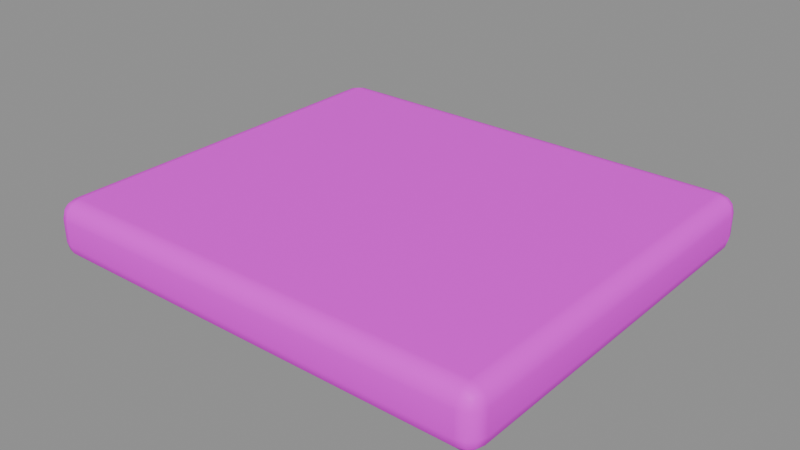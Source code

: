 # Source: cap.blend  (saved by Blender 4.5.87; exported with 4.5.12 LTS)
import bpy
from mathutils import Matrix  # noqa: F401  (used for matrix-valued properties, if any)

bpy.ops.wm.read_factory_settings(use_empty=True)
scene = bpy.context.scene
scene.name = 'Scene'

# ---- collections
col_sea_scene_sbr_cap = bpy.data.collections.new('SEA-SCENE-SBR-CAP'); scene.collection.children.link(col_sea_scene_sbr_cap)

# ---- images (referenced by path relative to the original .blend; pixels are not part of the script)
import os
ASSET_DIR = os.environ.get("B2B_ASSET_DIR", "")  # directory of the original .blend (textures are referenced by path, not embedded)
HERE = os.path.dirname(os.path.abspath(__file__))  # packed textures are extracted next to this script under _unpacked/

def load_image(name, relpath, width, height, colorspace="sRGB"):
    """Load a texture the original file referenced (path relative to the .blend, or extracted next to this script)."""
    p = next((c for c in (os.path.join(HERE, relpath), os.path.join(ASSET_DIR, relpath)) if relpath and os.path.exists(c)), "")
    if p:
        img = bpy.data.images.load(p, check_existing=True)
        img.name = name
    else:  # same state as the original file: an image datablock whose file is absent (Cycles renders it pink)
        img = bpy.data.images.new(name, width, height)
        img.source = "FILE"
        img.filepath = "//" + (relpath or name)
    img.colorspace_settings.name = colorspace
    return img
img_sea_cozy_8x8_512_png = load_image('sea_cozy_8x8_512.png', 'sea_cabin_muted_8x8_512.png', 1024, 1024, 'sRGB')

# ---- materials (node trees are filled in below, after node groups)
mat_sea_matte = bpy.data.materials.new('SEA_Matte')

# ---- material node trees
mat_sea_matte.use_nodes = True; mat_sea_matte.node_tree.nodes.clear()
_N = mat_sea_matte.node_tree.nodes; _L = mat_sea_matte.node_tree.links
n0 = _N.new('ShaderNodeUVMap'); n0.name = 'UV Map'; n0.location = (0, 0)
n0.width = 160
n0.uv_map = 'PaletteUV'
n1 = _N.new('ShaderNodeTexImage'); n1.name = 'Image Texture'; n1.location = (0, 0)
n1.image = img_sea_cozy_8x8_512_png
n1.interpolation = 'Closest'
n2 = _N.new('ShaderNodeBsdfPrincipled'); n2.name = 'Principled BSDF'; n2.location = (0, 0)
n2.inputs[2].default_value = 0.62
n2.inputs[10].default_value = 0.005
n2.inputs[13].default_value = 0.25
n3 = _N.new('ShaderNodeOutputMaterial'); n3.name = 'Material Output'; n3.location = (0, 0)
n4 = _N.new('ShaderNodeHueSaturation'); n4.name = 'Hue/Saturation/Value'; n4.location = (0, 0)
n4.width = 160
n5 = _N.new('ShaderNodeSeparateXYZ'); n5.name = 'Separate XYZ'; n5.location = (0, 0)
n6 = _N.new('ShaderNodeMath'); n6.name = 'Math'; n6.location = (0, 0)
n6.operation = 'MULTIPLY'
n6.inputs[1].default_value = 8.0
n7 = _N.new('ShaderNodeMath'); n7.name = 'Math.001'; n7.location = (0, 0)
n7.operation = 'FLOOR'
n8 = _N.new('ShaderNodeMath'); n8.name = 'Math.002'; n8.location = (0, 0)
n8.operation = 'COMPARE'
n8.inputs[1].default_value = 5.0
n8.inputs[2].default_value = 0.01
n9 = _N.new('ShaderNodeMath'); n9.name = 'Math.003'; n9.location = (0, 0)
n9.operation = 'MULTIPLY'
n9.inputs[1].default_value = 8.0
n10 = _N.new('ShaderNodeMath'); n10.name = 'Math.004'; n10.location = (0, 0)
n10.operation = 'FLOOR'
n11 = _N.new('ShaderNodeMath'); n11.name = 'Math.005'; n11.location = (0, 0)
n11.operation = 'COMPARE'
n11.inputs[1].default_value = 5.0
n11.inputs[2].default_value = 0.01
n12 = _N.new('ShaderNodeMath'); n12.name = 'Math.006'; n12.location = (0, 0)
n12.operation = 'MULTIPLY'
n13 = _N.new('ShaderNodeMath'); n13.name = 'Math.007'; n13.location = (0, 0)
n13.operation = 'MULTIPLY_ADD'
n13.inputs[1].default_value = 0.02
n14 = _N.new('ShaderNodeMath'); n14.name = 'Math.008'; n14.location = (0, 0)
n14.operation = 'MULTIPLY_ADD'
n14.inputs[1].default_value = -0.18
n14.inputs[2].default_value = 1.12
n15 = _N.new('ShaderNodeSeparateXYZ'); n15.name = '分离 XYZ'; n15.location = (0, 0)
n16 = _N.new('ShaderNodeMath'); n16.name = '运算'; n16.location = (0, 0)
n16.operation = 'MULTIPLY'
n16.inputs[1].default_value = 8.0
n17 = _N.new('ShaderNodeMath'); n17.name = '运算.001'; n17.location = (0, 0)
n17.operation = 'FLOOR'
n18 = _N.new('ShaderNodeMath'); n18.name = '运算.002'; n18.location = (0, 0)
n18.operation = 'COMPARE'
n18.inputs[1].default_value = 5.0
n18.inputs[2].default_value = 0.01
n19 = _N.new('ShaderNodeMath'); n19.name = '运算.003'; n19.location = (0, 0)
n19.operation = 'MULTIPLY'
n19.inputs[1].default_value = 8.0
n20 = _N.new('ShaderNodeMath'); n20.name = '运算.004'; n20.location = (0, 0)
n20.operation = 'FLOOR'
n21 = _N.new('ShaderNodeMath'); n21.name = '运算.005'; n21.location = (0, 0)
n21.operation = 'COMPARE'
n21.inputs[1].default_value = 2.0
n21.inputs[2].default_value = 0.01
n22 = _N.new('ShaderNodeMath'); n22.name = '运算.006'; n22.location = (0, 0)
n22.operation = 'MULTIPLY'
n23 = _N.new('ShaderNodeHueSaturation'); n23.name = '色相/饱和度/明度'; n23.location = (0, 0)
n23.width = 160
n23.inputs[0].default_value = 0.567
n23.inputs[1].default_value = 0.95
n23.inputs[2].default_value = 0.75
n24 = _N.new('ShaderNodeMixRGB'); n24.name = '混合 (旧版)'; n24.location = (0, 0)
_L.new(n0.outputs[0], n1.inputs[0])
_L.new(n1.outputs[0], n4.inputs[4])
_L.new(n2.outputs[0], n3.inputs[0])
_L.new(n0.outputs[0], n5.inputs[0])
_L.new(n5.outputs[0], n6.inputs[0])
_L.new(n6.outputs[0], n7.inputs[0])
_L.new(n7.outputs[0], n8.inputs[0])
_L.new(n5.outputs[1], n9.inputs[0])
_L.new(n9.outputs[0], n10.inputs[0])
_L.new(n10.outputs[0], n11.inputs[0])
_L.new(n8.outputs[0], n12.inputs[0])
_L.new(n11.outputs[0], n12.inputs[1])
_L.new(n12.outputs[0], n13.inputs[0])
_L.new(n13.outputs[0], n4.inputs[0])
_L.new(n12.outputs[0], n14.inputs[0])
_L.new(n14.outputs[0], n4.inputs[1])
_L.new(n0.outputs[0], n15.inputs[0])
_L.new(n15.outputs[0], n16.inputs[0])
_L.new(n16.outputs[0], n17.inputs[0])
_L.new(n17.outputs[0], n18.inputs[0])
_L.new(n15.outputs[1], n19.inputs[0])
_L.new(n19.outputs[0], n20.inputs[0])
_L.new(n20.outputs[0], n21.inputs[0])
_L.new(n18.outputs[0], n22.inputs[0])
_L.new(n21.outputs[0], n22.inputs[1])
_L.new(n4.outputs[0], n23.inputs[4])
_L.new(n22.outputs[0], n24.inputs[0])
_L.new(n4.outputs[0], n24.inputs[1])
_L.new(n23.outputs[0], n24.inputs[2])
_L.new(n24.outputs[0], n2.inputs[0])
n3.is_active_output = True

# ---- meshes
me_cube_025 = bpy.data.meshes.new('Cube.025')
me_cube_025.from_pydata([(-1.195, -1.03, 0.0), (-1.195, -1.125, 0.095), (-1.29, -1.03, 0.095), (-1.195, -1.077, 0.01269), (-1.242, -1.03, 0.01269), (-1.24, -1.075, 0.02502), (-1.242, -1.112, 0.095), (-1.195, -1.112, 0.04756), (-1.24, -1.1, 0.04957), (-1.277, -1.03, 0.04756), (-1.277, -1.077, 0.095), (-1.265, -1.075, 0.04957), (-1.195, -1.125, 0.225), (-1.195, -1.03, 0.32), (-1.29, -1.03, 0.225), (-1.195, -1.112, 0.2724), (-1.242, -1.112, 0.225), (-1.24, -1.1, 0.2704), (-1.242, -1.03, 0.3073), (-1.195, -1.077, 0.3073), (-1.24, -1.075, 0.295), (-1.277, -1.077, 0.225), (-1.277, -1.03, 0.2724), (-1.265, -1.075, 0.2704), (-1.195, 1.03, 0.0), (-1.29, 1.03, 0.095), (-1.195, 1.125, 0.095), (-1.242, 1.03, 0.01269), (-1.195, 1.077, 0.01269), (-1.24, 1.075, 0.02502), (-1.277, 1.077, 0.095), (-1.277, 1.03, 0.04756), (-1.265, 1.075, 0.04957), (-1.195, 1.112, 0.04756), (-1.242, 1.112, 0.095), (-1.24, 1.1, 0.04957), (-1.195, 1.03, 0.32), (-1.195, 1.125, 0.225), (-1.29, 1.03, 0.225), (-1.195, 1.077, 0.3073), (-1.242, 1.03, 0.3073), (-1.24, 1.075, 0.295), (-1.242, 1.112, 0.225), (-1.195, 1.112, 0.2724), (-1.24, 1.1, 0.2704), (-1.277, 1.03, 0.2724), (-1.277, 1.077, 0.225), (-1.265, 1.075, 0.2704), (1.195, -1.03, 0.0), (1.29, -1.03, 0.095), (1.195, -1.125, 0.095), (1.242, -1.03, 0.01269), (1.195, -1.077, 0.01269), (1.24, -1.075, 0.02502), (1.277, -1.077, 0.095), (1.277, -1.03, 0.04756), (1.265, -1.075, 0.04957), (1.195, -1.112, 0.04756), (1.242, -1.112, 0.095), (1.24, -1.1, 0.04957), (1.195, -1.03, 0.32), (1.195, -1.125, 0.225), (1.29, -1.03, 0.225), (1.195, -1.077, 0.3073), (1.242, -1.03, 0.3073), (1.24, -1.075, 0.295), (1.242, -1.112, 0.225), (1.195, -1.112, 0.2724), (1.24, -1.1, 0.2704), (1.277, -1.03, 0.2724), (1.277, -1.077, 0.225), (1.265, -1.075, 0.2704), (1.195, 1.03, 0.0), (1.195, 1.125, 0.095), (1.29, 1.03, 0.095), (1.195, 1.077, 0.01269), (1.242, 1.03, 0.01269), (1.24, 1.075, 0.02502), (1.242, 1.112, 0.095), (1.195, 1.112, 0.04756), (1.24, 1.1, 0.04957), (1.277, 1.03, 0.04756), (1.277, 1.077, 0.095), (1.265, 1.075, 0.04957), (1.195, 1.03, 0.32), (1.29, 1.03, 0.225), (1.195, 1.125, 0.225), (1.242, 1.03, 0.3073), (1.195, 1.077, 0.3073), (1.24, 1.075, 0.295), (1.277, 1.077, 0.225), (1.277, 1.03, 0.2724), (1.265, 1.075, 0.2704), (1.195, 1.112, 0.2724), (1.242, 1.112, 0.225), (1.24, 1.1, 0.2704)], [], [(0, 3, 5, 4), (3, 7, 8, 5), (1, 6, 8, 7), (6, 10, 11, 8), (2, 9, 11, 10), (9, 4, 5, 11), (5, 8, 11), (12, 15, 17, 16), (15, 19, 20, 17), (13, 18, 20, 19), (18, 22, 23, 20), (14, 21, 23, 22), (21, 16, 17, 23), (17, 20, 23), (24, 27, 29, 28), (27, 31, 32, 29), (25, 30, 32, 31), (30, 34, 35, 32), (26, 33, 35, 34), (33, 28, 29, 35), (29, 32, 35), (36, 39, 41, 40), (39, 43, 44, 41), (37, 42, 44, 43), (42, 46, 47, 44), (38, 45, 47, 46), (45, 40, 41, 47), (41, 44, 47), (48, 51, 53, 52), (51, 55, 56, 53), (49, 54, 56, 55), (54, 58, 59, 56), (50, 57, 59, 58), (57, 52, 53, 59), (53, 56, 59), (60, 63, 65, 64), (63, 67, 68, 65), (61, 66, 68, 67), (66, 70, 71, 68), (62, 69, 71, 70), (69, 64, 65, 71), (65, 68, 71), (72, 75, 77, 76), (75, 79, 80, 77), (73, 78, 80, 79), (78, 82, 83, 80), (74, 81, 83, 82), (81, 76, 77, 83), (77, 80, 83), (84, 87, 89, 88), (87, 91, 92, 89), (85, 90, 92, 91), (90, 94, 95, 92), (86, 93, 95, 94), (93, 88, 89, 95), (89, 92, 95), (24, 0, 4, 27), (27, 4, 9, 31), (31, 9, 2, 25), (1, 12, 16, 6), (6, 16, 21, 10), (10, 21, 14, 2), (13, 36, 40, 18), (18, 40, 45, 22), (22, 45, 38, 14), (37, 26, 34, 42), (42, 34, 30, 46), (46, 30, 25, 38), (72, 24, 28, 75), (75, 28, 33, 79), (79, 33, 26, 73), (36, 84, 88, 39), (39, 88, 93, 43), (43, 93, 86, 37), (85, 74, 82, 90), (90, 82, 78, 94), (94, 78, 73, 86), (48, 72, 76, 51), (51, 76, 81, 55), (55, 81, 74, 49), (84, 60, 64, 87), (87, 64, 69, 91), (91, 69, 62, 85), (61, 50, 58, 66), (66, 58, 54, 70), (70, 54, 49, 62), (0, 48, 52, 3), (3, 52, 57, 7), (7, 57, 50, 1), (60, 13, 19, 63), (63, 19, 15, 67), (67, 15, 12, 61), (24, 72, 48, 0), (2, 14, 38, 25), (50, 61, 12, 1), (84, 36, 13, 60), (26, 37, 86, 73), (74, 85, 62, 49)])
me_cube_025.polygons.foreach_set('use_smooth', [True] * 98)
_uv = me_cube_025.uv_layers.new(name='PaletteUV')
_uv.uv.foreach_set('vector', [0.4625, 0.0625, 0.4375, 0.0875, 0.4125, 0.0625, 0.4375, 0.0375, 0.4625, 0.0625, 0.4375, 0.0875, 0.4125, 0.0625, 0.4375, 0.0375, 0.4625, 0.0625, 0.4375, 0.0875, 0.4125, 0.0625, 0.4375, 0.0375, 0.4625, 0.0625, 0.4375, 0.0875, 0.4125, 0.0625, 0.4375, 0.0375, 0.4625, 0.0625, 0.4375, 0.0875, 0.4125, 0.0625, 0.4375, 0.0375, 0.4625, 0.0625, 0.4375, 0.0875, 0.4125, 0.0625, 0.4375, 0.0375, 0.4625, 0.0625, 0.425, 0.08415, 0.425, 0.04085, 0.4625, 0.0625, 0.4375, 0.0875, 0.4125, 0.0625, 0.4375, 0.0375, 0.4625, 0.0625, 0.4375, 0.0875, 0.4125, 0.0625, 0.4375, 0.0375, 0.4625, 0.0625, 0.4375, 0.0875, 0.4125, 0.0625, 0.4375, 0.0375, 0.4625, 0.0625, 0.4375, 0.0875, 0.4125, 0.0625, 0.4375, 0.0375, 0.4625, 0.0625, 0.4375, 0.0875, 0.4125, 0.0625, 0.4375, 0.0375, 0.4625, 0.0625, 0.4375, 0.0875, 0.4125, 0.0625, 0.4375, 0.0375, 0.4625, 0.0625, 0.425, 0.08415, 0.425, 0.04085, 0.4625, 0.0625, 0.4375, 0.0875, 0.4125, 0.0625, 0.4375, 0.0375, 0.4625, 0.0625, 0.4375, 0.0875, 0.4125, 0.0625, 0.4375, 0.0375, 0.4625, 0.0625, 0.4375, 0.0875, 0.4125, 0.0625, 0.4375, 0.0375, 0.4625, 0.0625, 0.4375, 0.0875, 0.4125, 0.0625, 0.4375, 0.0375, 0.4625, 0.0625, 0.4375, 0.0875, 0.4125, 0.0625, 0.4375, 0.0375, 0.4625, 0.0625, 0.4375, 0.0875, 0.4125, 0.0625, 0.4375, 0.0375, 0.4625, 0.0625, 0.425, 0.08415, 0.425, 0.04085, 0.4625, 0.0625, 0.4375, 0.0875, 0.4125, 0.0625, 0.4375, 0.0375, 0.4625, 0.0625, 0.4375, 0.0875, 0.4125, 0.0625, 0.4375, 0.0375, 0.4625, 0.0625, 0.4375, 0.0875, 0.4125, 0.0625, 0.4375, 0.0375, 0.4625, 0.0625, 0.4375, 0.0875, 0.4125, 0.0625, 0.4375, 0.0375, 0.4625, 0.0625, 0.4375, 0.0875, 0.4125, 0.0625, 0.4375, 0.0375, 0.4625, 0.0625, 0.4375, 0.0875, 0.4125, 0.0625, 0.4375, 0.0375, 0.4625, 0.0625, 0.425, 0.08415, 0.425, 0.04085, 0.4625, 0.0625, 0.4375, 0.0875, 0.4125, 0.0625, 0.4375, 0.0375, 0.4625, 0.0625, 0.4375, 0.0875, 0.4125, 0.0625, 0.4375, 0.0375, 0.4625, 0.0625, 0.4375, 0.0875, 0.4125, 0.0625, 0.4375, 0.0375, 0.4625, 0.0625, 0.4375, 0.0875, 0.4125, 0.0625, 0.4375, 0.0375, 0.4625, 0.0625, 0.4375, 0.0875, 0.4125, 0.0625, 0.4375, 0.0375, 0.4625, 0.0625, 0.4375, 0.0875, 0.4125, 0.0625, 0.4375, 0.0375, 0.4625, 0.0625, 0.425, 0.08415, 0.425, 0.04085, 0.4625, 0.0625, 0.4375, 0.0875, 0.4125, 0.0625, 0.4375, 0.0375, 0.4625, 0.0625, 0.4375, 0.0875, 0.4125, 0.0625, 0.4375, 0.0375, 0.4625, 0.0625, 0.4375, 0.0875, 0.4125, 0.0625, 0.4375, 0.0375, 0.4625, 0.0625, 0.4375, 0.0875, 0.4125, 0.0625, 0.4375, 0.0375, 0.4625, 0.0625, 0.4375, 0.0875, 0.4125, 0.0625, 0.4375, 0.0375, 0.4625, 0.0625, 0.4375, 0.0875, 0.4125, 0.0625, 0.4375, 0.0375, 0.4625, 0.0625, 0.425, 0.08415, 0.425, 0.04085, 0.4625, 0.0625, 0.4375, 0.0875, 0.4125, 0.0625, 0.4375, 0.0375, 0.4625, 0.0625, 0.4375, 0.0875, 0.4125, 0.0625, 0.4375, 0.0375, 0.4625, 0.0625, 0.4375, 0.0875, 0.4125, 0.0625, 0.4375, 0.0375, 0.4625, 0.0625, 0.4375, 0.0875, 0.4125, 0.0625, 0.4375, 0.0375, 0.4625, 0.0625, 0.4375, 0.0875, 0.4125, 0.0625, 0.4375, 0.0375, 0.4625, 0.0625, 0.4375, 0.0875, 0.4125, 0.0625, 0.4375, 0.0375, 0.4625, 0.0625, 0.425, 0.08415, 0.425, 0.04085, 0.4625, 0.0625, 0.4375, 0.0875, 0.4125, 0.0625, 0.4375, 0.0375, 0.4625, 0.0625, 0.4375, 0.0875, 0.4125, 0.0625, 0.4375, 0.0375, 0.4625, 0.0625, 0.4375, 0.0875, 0.4125, 0.0625, 0.4375, 0.0375, 0.4625, 0.0625, 0.4375, 0.0875, 0.4125, 0.0625, 0.4375, 0.0375, 0.4625, 0.0625, 0.4375, 0.0875, 0.4125, 0.0625, 0.4375, 0.0375, 0.4625, 0.0625, 0.4375, 0.0875, 0.4125, 0.0625, 0.4375, 0.0375, 0.4625, 0.0625, 0.425, 0.08415, 0.425, 0.04085, 0.4625, 0.0625, 0.4375, 0.0875, 0.4125, 0.0625, 0.4375, 0.0375, 0.4625, 0.0625, 0.4375, 0.0875, 0.4125, 0.0625, 0.4375, 0.0375, 0.4625, 0.0625, 0.4375, 0.0875, 0.4125, 0.0625, 0.4375, 0.0375, 0.4625, 0.0625, 0.4375, 0.0875, 0.4125, 0.0625, 0.4375, 0.0375, 0.4625, 0.0625, 0.4375, 0.0875, 0.4125, 0.0625, 0.4375, 0.0375, 0.4625, 0.0625, 0.4375, 0.0875, 0.4125, 0.0625, 0.4375, 0.0375, 0.4625, 0.0625, 0.4375, 0.0875, 0.4125, 0.0625, 0.4375, 0.0375, 0.4625, 0.0625, 0.4375, 0.0875, 0.4125, 0.0625, 0.4375, 0.0375, 0.4625, 0.0625, 0.4375, 0.0875, 0.4125, 0.0625, 0.4375, 0.0375, 0.4625, 0.0625, 0.4375, 0.0875, 0.4125, 0.0625, 0.4375, 0.0375, 0.4625, 0.0625, 0.4375, 0.0875, 0.4125, 0.0625, 0.4375, 0.0375, 0.4625, 0.0625, 0.4375, 0.0875, 0.4125, 0.0625, 0.4375, 0.0375, 0.4625, 0.0625, 0.4375, 0.0875, 0.4125, 0.0625, 0.4375, 0.0375, 0.4625, 0.0625, 0.4375, 0.0875, 0.4125, 0.0625, 0.4375, 0.0375, 0.4625, 0.0625, 0.4375, 0.0875, 0.4125, 0.0625, 0.4375, 0.0375, 0.4625, 0.0625, 0.4375, 0.0875, 0.4125, 0.0625, 0.4375, 0.0375, 0.4625, 0.0625, 0.4375, 0.0875, 0.4125, 0.0625, 0.4375, 0.0375, 0.4625, 0.0625, 0.4375, 0.0875, 0.4125, 0.0625, 0.4375, 0.0375, 0.4625, 0.0625, 0.4375, 0.0875, 0.4125, 0.0625, 0.4375, 0.0375, 0.4625, 0.0625, 0.4375, 0.0875, 0.4125, 0.0625, 0.4375, 0.0375, 0.4625, 0.0625, 0.4375, 0.0875, 0.4125, 0.0625, 0.4375, 0.0375, 0.4625, 0.0625, 0.4375, 0.0875, 0.4125, 0.0625, 0.4375, 0.0375, 0.4625, 0.0625, 0.4375, 0.0875, 0.4125, 0.0625, 0.4375, 0.0375, 0.4625, 0.0625, 0.4375, 0.0875, 0.4125, 0.0625, 0.4375, 0.0375, 0.4625, 0.0625, 0.4375, 0.0875, 0.4125, 0.0625, 0.4375, 0.0375, 0.4625, 0.0625, 0.4375, 0.0875, 0.4125, 0.0625, 0.4375, 0.0375, 0.4625, 0.0625, 0.4375, 0.0875, 0.4125, 0.0625, 0.4375, 0.0375, 0.4625, 0.0625, 0.4375, 0.0875, 0.4125, 0.0625, 0.4375, 0.0375, 0.4625, 0.0625, 0.4375, 0.0875, 0.4125, 0.0625, 0.4375, 0.0375, 0.4625, 0.0625, 0.4375, 0.0875, 0.4125, 0.0625, 0.4375, 0.0375, 0.4625, 0.0625, 0.4375, 0.0875, 0.4125, 0.0625, 0.4375, 0.0375, 0.4625, 0.0625, 0.4375, 0.0875, 0.4125, 0.0625, 0.4375, 0.0375, 0.4625, 0.0625, 0.4375, 0.0875, 0.4125, 0.0625, 0.4375, 0.0375, 0.4625, 0.0625, 0.4375, 0.0875, 0.4125, 0.0625, 0.4375, 0.0375, 0.4625, 0.0625, 0.4375, 0.0875, 0.4125, 0.0625, 0.4375, 0.0375, 0.4625, 0.0625, 0.4375, 0.0875, 0.4125, 0.0625, 0.4375, 0.0375, 0.4625, 0.0625, 0.4375, 0.0875, 0.4125, 0.0625, 0.4375, 0.0375, 0.4625, 0.0625, 0.4375, 0.0875, 0.4125, 0.0625, 0.4375, 0.0375, 0.4625, 0.0625, 0.4375, 0.0875, 0.4125, 0.0625, 0.4375, 0.0375, 0.4625, 0.0625, 0.4375, 0.0875, 0.4125, 0.0625, 0.4375, 0.0375, 0.4625, 0.0625, 0.4375, 0.0875, 0.4125, 0.0625, 0.4375, 0.0375, 0.4625, 0.0625, 0.4375, 0.0875, 0.4125, 0.0625, 0.4375, 0.0375])
me_cube_025.materials.append(mat_sea_matte)
me_cube_025.update()
me_cube_025.normals_split_custom_set([tuple(v) for v in zip(*[iter([-0.00806, -0.007487, -0.9999, -0.005527, -0.5, -0.866, -0.4179, -0.4178, -0.8067, -0.4999, -0.006385, -0.866, -0.005527, -0.5, -0.866, -0.005527, -0.866, -0.5, -0.4179, -0.8067, -0.4178, -0.4179, -0.4178, -0.8067, -0.007518, -0.9965, -0.08316, -0.4956, -0.8663, -0.06216, -0.4179, -0.8067, -0.4178, -0.005527, -0.866, -0.5, -0.4956, -0.8663, -0.06216, -0.8663, -0.4956, -0.06216, -0.8067, -0.4178, -0.4179, -0.4179, -0.8067, -0.4178, -0.9965, -0.008702, -0.08313, -0.866, -0.006386, -0.4999, -0.8067, -0.4178, -0.4179, -0.8663, -0.4956, -0.06216, -0.866, -0.006386, -0.4999, -0.4999, -0.006385, -0.866, -0.4179, -0.4178, -0.8067, -0.8067, -0.4178, -0.4179, -0.4179, -0.4178, -0.8067, -0.4179, -0.8067, -0.4178, -0.8067, -0.4178, -0.4179, -0.007513, -0.9965, 0.08318, -0.005527, -0.866, 0.5, -0.4179, -0.8067, 0.4179, -0.4956, -0.8663, 0.06216, -0.005527, -0.866, 0.5, -0.005527, -0.5, 0.866, -0.4179, -0.4178, 0.8067, -0.4179, -0.8067, 0.4179, -0.008049, -0.007499, 0.9999, -0.4999, -0.006386, 0.866, -0.4179, -0.4178, 0.8067, -0.005527, -0.5, 0.866, -0.4999, -0.006386, 0.866, -0.866, -0.006386, 0.4999, -0.8067, -0.4179, 0.4178, -0.4179, -0.4178, 0.8067, -0.9965, -0.008698, 0.08314, -0.8663, -0.4956, 0.06216, -0.8067, -0.4179, 0.4178, -0.866, -0.006386, 0.4999, -0.8663, -0.4956, 0.06216, -0.4956, -0.8663, 0.06216, -0.4179, -0.8067, 0.4179, -0.8067, -0.4179, 0.4178, -0.4179, -0.8067, 0.4179, -0.4179, -0.4178, 0.8067, -0.8067, -0.4179, 0.4178, -0.008049, 0.007499, -0.9999, -0.4999, 0.006385, -0.866, -0.4178, 0.4179, -0.8067, -0.005527, 0.5, -0.866, -0.4999, 0.006385, -0.866, -0.866, 0.006386, -0.4999, -0.8067, 0.4179, -0.4178, -0.4178, 0.4179, -0.8067, -0.9965, 0.008697, -0.08314, -0.8663, 0.4956, -0.06216, -0.8067, 0.4179, -0.4178, -0.866, 0.006386, -0.4999, -0.8663, 0.4956, -0.06216, -0.4956, 0.8663, -0.06216, -0.4178, 0.8067, -0.4179, -0.8067, 0.4179, -0.4178, -0.007513, 0.9965, -0.08318, -0.005527, 0.866, -0.5, -0.4178, 0.8067, -0.4179, -0.4956, 0.8663, -0.06216, -0.005527, 0.866, -0.5, -0.005527, 0.5, -0.866, -0.4178, 0.4179, -0.8067, -0.4178, 0.8067, -0.4179, -0.4178, 0.4179, -0.8067, -0.8067, 0.4179, -0.4178, -0.4178, 0.8067, -0.4179, -0.00806, 0.007487, 0.9999, -0.005527, 0.5, 0.866, -0.4179, 0.4178, 0.8067, -0.4999, 0.006386, 0.866, -0.005527, 0.5, 0.866, -0.005527, 0.866, 0.5, -0.4179, 0.8067, 0.4178, -0.4179, 0.4178, 0.8067, -0.007518, 0.9965, 0.08316, -0.4956, 0.8663, 0.06216, -0.4179, 0.8067, 0.4178, -0.005527, 0.866, 0.5, -0.4956, 0.8663, 0.06216, -0.8663, 0.4956, 0.06216, -0.8067, 0.4178, 0.4179, -0.4179, 0.8067, 0.4178, -0.9965, 0.008701, 0.08313, -0.866, 0.006386, 0.4999, -0.8067, 0.4178, 0.4179, -0.8663, 0.4956, 0.06216, -0.866, 0.006386, 0.4999, -0.4999, 0.006386, 0.866, -0.4179, 0.4178, 0.8067, -0.8067, 0.4178, 0.4179, -0.4179, 0.4178, 0.8067, -0.4179, 0.8067, 0.4178, -0.8067, 0.4178, 0.4179, 0.008049, -0.007499, -0.9999, 0.4999, -0.006385, -0.866, 0.4178, -0.4179, -0.8067, 0.005527, -0.5, -0.866, 0.4999, -0.006385, -0.866, 0.866, -0.006386, -0.4999, 0.8067, -0.4179, -0.4178, 0.4178, -0.4179, -0.8067, 0.9965, -0.008697, -0.08314, 0.8663, -0.4956, -0.06216, 0.8067, -0.4179, -0.4178, 0.866, -0.006386, -0.4999, 0.8663, -0.4956, -0.06216, 0.4956, -0.8663, -0.06216, 0.4178, -0.8067, -0.4179, 0.8067, -0.4179, -0.4178, 0.007513, -0.9965, -0.08318, 0.005527, -0.866, -0.5, 0.4178, -0.8067, -0.4179, 0.4956, -0.8663, -0.06216, 0.005527, -0.866, -0.5, 0.005527, -0.5, -0.866, 0.4178, -0.4179, -0.8067, 0.4178, -0.8067, -0.4179, 0.4178, -0.4179, -0.8067, 0.8067, -0.4179, -0.4178, 0.4178, -0.8067, -0.4179, 0.00806, -0.007487, 0.9999, 0.005527, -0.5, 0.866, 0.4179, -0.4178, 0.8067, 0.4999, -0.006386, 0.866, 0.005527, -0.5, 0.866, 0.005527, -0.866, 0.5, 0.4179, -0.8067, 0.4178, 0.4179, -0.4178, 0.8067, 0.007518, -0.9965, 0.08316, 0.4956, -0.8663, 0.06216, 0.4179, -0.8067, 0.4178, 0.005527, -0.866, 0.5, 0.4956, -0.8663, 0.06216, 0.8663, -0.4956, 0.06216, 0.8067, -0.4178, 0.4179, 0.4179, -0.8067, 0.4178, 0.9965, -0.008701, 0.08313, 0.866, -0.006386, 0.4999, 0.8067, -0.4178, 0.4179, 0.8663, -0.4956, 0.06216, 0.866, -0.006386, 0.4999, 0.4999, -0.006386, 0.866, 0.4179, -0.4178, 0.8067, 0.8067, -0.4178, 0.4179, 0.4179, -0.4178, 0.8067, 0.4179, -0.8067, 0.4178, 0.8067, -0.4178, 0.4179, 0.00806, 0.007487, -0.9999, 0.005527, 0.5, -0.866, 0.4179, 0.4178, -0.8067, 0.4999, 0.006385, -0.866, 0.005527, 0.5, -0.866, 0.005527, 0.866, -0.5, 0.4179, 0.8067, -0.4178, 0.4179, 0.4178, -0.8067, 0.007518, 0.9965, -0.08316, 0.4956, 0.8663, -0.06216, 0.4179, 0.8067, -0.4178, 0.005527, 0.866, -0.5, 0.4956, 0.8663, -0.06216, 0.8663, 0.4956, -0.06216, 0.8067, 0.4178, -0.4179, 0.4179, 0.8067, -0.4178, 0.9965, 0.008702, -0.08313, 0.866, 0.006386, -0.4999, 0.8067, 0.4178, -0.4179, 0.8663, 0.4956, -0.06216, 0.866, 0.006386, -0.4999, 0.4999, 0.006385, -0.866, 0.4179, 0.4178, -0.8067, 0.8067, 0.4178, -0.4179, 0.4179, 0.4178, -0.8067, 0.4179, 0.8067, -0.4178, 0.8067, 0.4178, -0.4179, 0.008049, 0.007499, 0.9999, 0.4999, 0.006386, 0.866, 0.4178, 0.4179, 0.8067, 0.005527, 0.5, 0.866, 0.4999, 0.006386, 0.866, 0.866, 0.006386, 0.4999, 0.8067, 0.4179, 0.4178, 0.4178, 0.4179, 0.8067, 0.9965, 0.008698, 0.08314, 0.8663, 0.4956, 0.06216, 0.8067, 0.4179, 0.4178, 0.866, 0.006386, 0.4999, 0.8663, 0.4956, 0.06216, 0.4956, 0.8663, 0.06216, 0.4178, 0.8067, 0.4179, 0.8067, 0.4179, 0.4178, 0.007513, 0.9965, 0.08318, 0.005527, 0.866, 0.5, 0.4178, 0.8067, 0.4179, 0.4956, 0.8663, 0.06216, 0.005527, 0.866, 0.5, 0.005527, 0.5, 0.866, 0.4178, 0.4179, 0.8067, 0.4178, 0.8067, 0.4179, 0.4178, 0.4179, 0.8067, 0.8067, 0.4179, 0.4178, 0.4178, 0.8067, 0.4179, -0.008049, 0.007499, -0.9999, -0.00806, -0.007487, -0.9999, -0.4999, -0.006385, -0.866, -0.4999, 0.006385, -0.866, -0.4999, 0.006385, -0.866, -0.4999, -0.006385, -0.866, -0.866, -0.006386, -0.4999, -0.866, 0.006386, -0.4999, -0.866, 0.006386, -0.4999, -0.866, -0.006386, -0.4999, -0.9965, -0.008702, -0.08313, -0.9965, 0.008697, -0.08314, -0.007518, -0.9965, -0.08316, -0.007513, -0.9965, 0.08318, -0.4956, -0.8663, 0.06216, -0.4956, -0.8663, -0.06216, -0.4956, -0.8663, -0.06216, -0.4956, -0.8663, 0.06216, -0.8663, -0.4956, 0.06216, -0.8663, -0.4956, -0.06216, -0.8663, -0.4956, -0.06216, -0.8663, -0.4956, 0.06216, -0.9965, -0.008698, 0.08314, -0.9965, -0.008702, -0.08313, -0.008049, -0.007499, 0.9999, -0.00806, 0.007487, 0.9999, -0.4999, 0.006386, 0.866, -0.4999, -0.006386, 0.866, -0.4999, -0.006386, 0.866, -0.4999, 0.006386, 0.866, -0.866, 0.006386, 0.4999, -0.866, -0.006386, 0.4999, -0.866, -0.006386, 0.4999, -0.866, 0.006386, 0.4999, -0.9965, 0.008701, 0.08313, -0.9965, -0.008698, 0.08314, -0.007518, 0.9965, 0.08316, -0.007513, 0.9965, -0.08318, -0.4956, 0.8663, -0.06216, -0.4956, 0.8663, 0.06216, -0.4956, 0.8663, 0.06216, -0.4956, 0.8663, -0.06216, -0.8663, 0.4956, -0.06216, -0.8663, 0.4956, 0.06216, -0.8663, 0.4956, 0.06216, -0.8663, 0.4956, -0.06216, -0.9965, 0.008697, -0.08314, -0.9965, 0.008701, 0.08313, 0.00806, 0.007487, -0.9999, -0.008049, 0.007499, -0.9999, -0.005527, 0.5, -0.866, 0.005527, 0.5, -0.866, 0.005527, 0.5, -0.866, -0.005527, 0.5, -0.866, -0.005527, 0.866, -0.5, 0.005527, 0.866, -0.5, 0.005527, 0.866, -0.5, -0.005527, 0.866, -0.5, -0.007513, 0.9965, -0.08318, 0.007518, 0.9965, -0.08316, -0.00806, 0.007487, 0.9999, 0.008049, 0.007499, 0.9999, 0.005527, 0.5, 0.866, -0.005527, 0.5, 0.866, -0.005527, 0.5, 0.866, 0.005527, 0.5, 0.866, 0.005527, 0.866, 0.5, -0.005527, 0.866, 0.5, -0.005527, 0.866, 0.5, 0.005527, 0.866, 0.5, 0.007513, 0.9965, 0.08318, -0.007518, 0.9965, 0.08316, 0.9965, 0.008698, 0.08314, 0.9965, 0.008702, -0.08313, 0.8663, 0.4956, -0.06216, 0.8663, 0.4956, 0.06216, 0.8663, 0.4956, 0.06216, 0.8663, 0.4956, -0.06216, 0.4956, 0.8663, -0.06216, 0.4956, 0.8663, 0.06216, 0.4956, 0.8663, 0.06216, 0.4956, 0.8663, -0.06216, 0.007518, 0.9965, -0.08316, 0.007513, 0.9965, 0.08318, 0.008049, -0.007499, -0.9999, 0.00806, 0.007487, -0.9999, 0.4999, 0.006385, -0.866, 0.4999, -0.006385, -0.866, 0.4999, -0.006385, -0.866, 0.4999, 0.006385, -0.866, 0.866, 0.006386, -0.4999, 0.866, -0.006386, -0.4999, 0.866, -0.006386, -0.4999, 0.866, 0.006386, -0.4999, 0.9965, 0.008702, -0.08313, 0.9965, -0.008697, -0.08314, 0.008049, 0.007499, 0.9999, 0.00806, -0.007487, 0.9999, 0.4999, -0.006386, 0.866, 0.4999, 0.006386, 0.866, 0.4999, 0.006386, 0.866, 0.4999, -0.006386, 0.866, 0.866, -0.006386, 0.4999, 0.866, 0.006386, 0.4999, 0.866, 0.006386, 0.4999, 0.866, -0.006386, 0.4999, 0.9965, -0.008701, 0.08313, 0.9965, 0.008698, 0.08314, 0.007518, -0.9965, 0.08316, 0.007513, -0.9965, -0.08318, 0.4956, -0.8663, -0.06216, 0.4956, -0.8663, 0.06216, 0.4956, -0.8663, 0.06216, 0.4956, -0.8663, -0.06216, 0.8663, -0.4956, -0.06216, 0.8663, -0.4956, 0.06216, 0.8663, -0.4956, 0.06216, 0.8663, -0.4956, -0.06216, 0.9965, -0.008697, -0.08314, 0.9965, -0.008701, 0.08313, -0.00806, -0.007487, -0.9999, 0.008049, -0.007499, -0.9999, 0.005527, -0.5, -0.866, -0.005527, -0.5, -0.866, -0.005527, -0.5, -0.866, 0.005527, -0.5, -0.866, 0.005527, -0.866, -0.5, -0.005527, -0.866, -0.5, -0.005527, -0.866, -0.5, 0.005527, -0.866, -0.5, 0.007513, -0.9965, -0.08318, -0.007518, -0.9965, -0.08316, 0.00806, -0.007487, 0.9999, -0.008049, -0.007499, 0.9999, -0.005527, -0.5, 0.866, 0.005527, -0.5, 0.866, 0.005527, -0.5, 0.866, -0.005527, -0.5, 0.866, -0.005527, -0.866, 0.5, 0.005527, -0.866, 0.5, 0.005527, -0.866, 0.5, -0.005527, -0.866, 0.5, -0.007513, -0.9965, 0.08318, 0.007518, -0.9965, 0.08316, -0.008049, 0.007499, -0.9999, 0.00806, 0.007487, -0.9999, 0.008049, -0.007499, -0.9999, -0.00806, -0.007487, -0.9999, -0.9965, -0.008702, -0.08313, -0.9965, -0.008698, 0.08314, -0.9965, 0.008701, 0.08313, -0.9965, 0.008697, -0.08314, 0.007513, -0.9965, -0.08318, 0.007518, -0.9965, 0.08316, -0.007513, -0.9965, 0.08318, -0.007518, -0.9965, -0.08316, 0.008049, 0.007499, 0.9999, -0.00806, 0.007487, 0.9999, -0.008049, -0.007499, 0.9999, 0.00806, -0.007487, 0.9999, -0.007513, 0.9965, -0.08318, -0.007518, 0.9965, 0.08316, 0.007513, 0.9965, 0.08318, 0.007518, 0.9965, -0.08316, 0.9965, 0.008702, -0.08313, 0.9965, 0.008698, 0.08314, 0.9965, -0.008701, 0.08313, 0.9965, -0.008697, -0.08314])] * 3)])

# ---- objects
ob_cap_mesh = bpy.data.objects.new('cap_mesh', me_cube_025)
ob_root_cap = bpy.data.objects.new('ROOT_cap', None)

# ---- transforms, parenting, visibility, modifiers, constraints
ob_cap_mesh.parent = ob_root_cap
ob_cap_mesh.location = (0.0, 0.0, 0.0)
ob_root_cap.location = (0.0, 0.0, 0.0)

# ---- collection membership
col_sea_scene_sbr_cap.objects.link(ob_cap_mesh)
col_sea_scene_sbr_cap.objects.link(ob_root_cap)

# ---- scene / render settings (as saved in the file)
scene.frame_start = 1; scene.frame_end = 250; scene.frame_set(1)
scene.render.engine = 'BLENDER_EEVEE_NEXT'
bpy.context.view_layer.update()

# ---- added for rendering (the .blend has no active camera and no usable light): camera, sun + grey world if the file has none
cam_auto = bpy.data.cameras.new('AutoCamera')
cam_auto.lens = 50.0
cam_auto.sensor_width = 36.0
cam_auto.clip_end = 1000.0
ob_auto_camera = bpy.data.objects.new('AutoCamera', cam_auto)
scene.collection.objects.link(ob_auto_camera)
ob_auto_camera.location = (3.18112, -3.81734, 2.70489)
ob_auto_camera.rotation_euler = (1.09748, -7.21219e-08, 0.694738)
scene.camera = ob_auto_camera
light_auto_sun = bpy.data.lights.new('AutoSun', 'SUN')
light_auto_sun.energy = 3.0
light_auto_sun.angle = 0.0523599
ob_auto_sun = bpy.data.objects.new('AutoSun', light_auto_sun)
scene.collection.objects.link(ob_auto_sun)
ob_auto_sun.rotation_euler = (0.872665, 0.174533, 0.523599)
if scene.world is None:
    world_auto = bpy.data.worlds.new('AutoWorld')
    world_auto.color = (0.3, 0.3, 0.3)
    scene.world = world_auto
bpy.context.view_layer.update()
